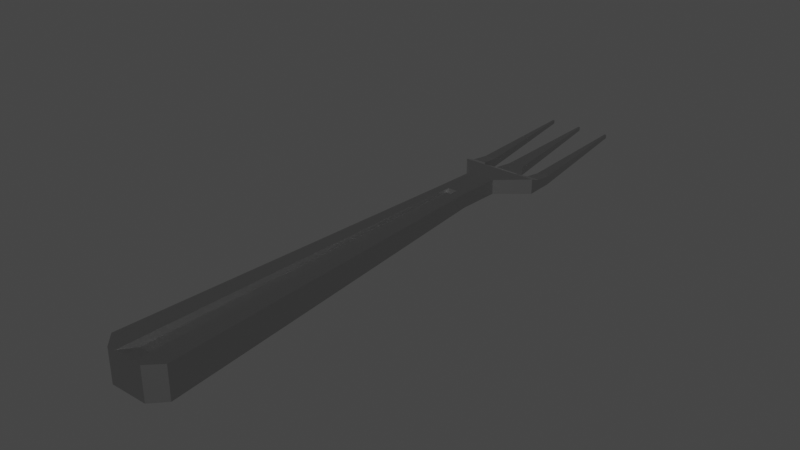 # Source: 4e80474ac22ba34b.blend  (saved by Blender 3.5.10; exported with 4.5.12 LTS)
import bpy
from mathutils import Matrix  # noqa: F401  (used for matrix-valued properties, if any)

bpy.ops.wm.read_factory_settings(use_empty=True)
scene = bpy.context.scene
scene.name = 'Scene'

# ---- collections
col_collection = bpy.data.collections.new('Collection'); scene.collection.children.link(col_collection)

# ---- materials (node trees are filled in below, after node groups)
mat_material_001 = bpy.data.materials.new('Material.001')
mat_material_001.use_transparent_shadow = False

# ---- material node trees
mat_material_001.use_nodes = True; mat_material_001.node_tree.nodes.clear()
_N = mat_material_001.node_tree.nodes; _L = mat_material_001.node_tree.links
n0 = _N.new('ShaderNodeBsdfPrincipled'); n0.name = 'Principled BSDF'; n0.location = (10, 300)
n0.distribution = 'GGX'
n0.subsurface_method = 'RANDOM_WALK_SKIN'
n0.inputs[0].default_value = (0.4575, 0.4575, 0.4575, 1.0)
n0.inputs[1].default_value = 1.0
n0.inputs[2].default_value = 0.374
n0.inputs[3].default_value = 1.45
n0.inputs[13].default_value = 0.3504
n0.inputs[27].default_value = (0.0, 0.0, 0.0, 1.0)
n0.inputs[28].default_value = 1.0
n1 = _N.new('ShaderNodeOutputMaterial'); n1.name = 'Material Output'; n1.location = (300, 300)
_L.new(n0.outputs[0], n1.inputs[0])
n1.is_active_output = True

# ---- world
world_world = bpy.data.worlds.new('World'); scene.world = world_world
world_world.use_nodes = True; world_world.node_tree.nodes.clear()
_N = world_world.node_tree.nodes; _L = world_world.node_tree.links
n0 = _N.new('ShaderNodeOutputWorld'); n0.name = 'World Output'; n0.location = (300, 300)
n1 = _N.new('ShaderNodeBackground'); n1.name = 'Background'; n1.location = (10, 300)
n1.inputs[0].default_value = (0.05088, 0.05088, 0.05088, 1.0)
_L.new(n1.outputs[0], n0.inputs[0])
n0.is_active_output = True
world_world.color = (0.05088, 0.05088, 0.05088)
world_world.use_sun_shadow = False
world_world.sun_shadow_jitter_overblur = 0.0

# ---- meshes
me_cube_001 = bpy.data.meshes.new('Cube.001')
me_cube_001.from_pydata([(-0.4495, 2.072, -0.2358), (-0.4495, 2.072, 0.2301), (0.4486, 2.072, -0.2358), (0.4486, 2.072, 0.2301), (-0.3333, -10.0, -0.5187), (0.3333, -10.0, -0.5187), (0.2417, -9.379, 0.3393), (-0.2417, -9.379, 0.3393), (-0.122, 1.929, 0.153), (0.122, 1.929, 0.153), (-0.1502, 2.072, -0.2358), (0.1492, 2.072, -0.2358), (0.9873, -9.581, -0.5121), (0.5811, -10.0, -0.5187), (0.5811, -10.0, 0.5187), (0.9873, -9.581, 0.5121), (-0.5811, -10.0, -0.5187), (-0.9873, -9.581, -0.5121), (-0.9873, -9.581, 0.5121), (-0.5811, -10.0, 0.5187), (0.3333, -10.0, 0.5187), (-0.3333, -10.0, 0.5187), (-0.1502, 2.072, 0.2301), (0.1492, 2.072, 0.2301), (-1.252, 4.474, -0.4159), (-0.463, 3.531, -0.3164), (-1.252, 4.474, 0.07227), (-0.463, 3.531, 0.1494), (1.241, 4.474, 0.07227), (0.435, 3.531, 0.1494), (0.435, 3.531, -0.3164), (1.241, 4.474, -0.4159), (0.5642, 4.474, -0.4159), (0.5642, 4.474, 0.07227), (0.1357, 3.531, 0.1494), (0.1357, 3.531, -0.3164), (-0.5529, 4.474, -0.4159), (-0.5529, 4.474, 0.07227), (-0.1637, 3.531, 0.1494), (-0.1637, 3.531, -0.3164), (-1.065, 9.257, -0.01438), (-1.065, 9.257, -0.1304), (-1.015, 9.257, -0.1304), (-1.015, 9.257, -0.01438), (-1.222, 5.453, -0.1554), (-1.252, 4.874, -0.4183), (-0.8576, 5.453, -0.1554), (-0.8282, 4.874, -0.4183), (-0.04253, 9.247, -0.13), (0.0136, 9.247, -0.13), (-0.04253, 9.247, -0.005017), (0.0136, 9.247, -0.005017), (0.2357, 5.43, -0.1323), (-0.4145, 4.952, -0.1506), (-0.2556, 5.43, -0.416), (0.3992, 4.952, -0.4467), (1.058, 9.232, -0.004568), (1.058, 9.232, -0.1305), (1.001, 9.232, -0.1305), (1.001, 9.232, -0.004568), (0.8438, 5.387, -0.4411), (1.241, 4.861, -0.4159), (0.8438, 5.387, -0.1518), (1.241, 4.861, -0.07938), (0.3992, 4.952, -0.1506), (-0.2556, 5.43, -0.1323), (-0.4145, 4.952, -0.4467), (0.2357, 5.43, -0.416), (0.8174, 4.861, -0.4159), (1.215, 5.387, -0.4411), (0.8174, 4.861, -0.07938), (1.215, 5.387, -0.1518), (-1.252, 4.874, -0.08181), (-1.222, 5.453, -0.4402), (-0.8282, 4.874, -0.08181), (-0.8576, 5.453, -0.4402)], [], [(18, 21, 22), (11, 2, 12), (17, 1, 0), (20, 14, 15), (17, 10, 4), (21, 16, 4), (4, 11, 5), (7, 9, 8), (3, 12, 2), (20, 4, 5), (15, 13, 12), (17, 19, 18), (14, 5, 13), (7, 20, 6), (8, 23, 22), (7, 22, 21), (6, 23, 9), (23, 29, 34), (22, 34, 38), (2, 29, 3), (10, 35, 11), (1, 38, 27), (11, 30, 2), (0, 39, 10), (0, 27, 25), (25, 36, 39), (25, 26, 24), (29, 33, 34), (44, 41, 73), (30, 28, 29), (60, 57, 69), (65, 51, 50), (27, 37, 26), (34, 37, 38), (30, 32, 31), (35, 36, 32), (42, 40, 43), (46, 40, 44), (73, 42, 75), (46, 42, 43), (49, 50, 51), (54, 49, 67), (52, 49, 51), (65, 48, 54), (57, 59, 56), (62, 58, 60), (71, 57, 56), (71, 59, 62), (53, 54, 66), (64, 67, 52), (66, 67, 55), (53, 52, 65), (28, 70, 33), (31, 63, 28), (32, 70, 68), (31, 68, 61), (36, 74, 37), (24, 47, 36), (26, 74, 72), (24, 72, 45), (37, 64, 53), (36, 55, 32), (32, 64, 33), (36, 53, 66), (63, 62, 70), (61, 71, 63), (68, 62, 60), (68, 69, 61), (47, 46, 74), (45, 75, 47), (72, 46, 44), (45, 44, 73), (22, 1, 18), (18, 19, 21), (13, 5, 12), (5, 11, 12), (17, 18, 1), (3, 23, 15), (23, 20, 15), (4, 16, 17), (17, 0, 10), (21, 19, 16), (4, 10, 11), (7, 6, 9), (3, 15, 12), (20, 21, 4), (15, 14, 13), (17, 16, 19), (14, 20, 5), (7, 21, 20), (8, 9, 23), (7, 8, 22), (6, 20, 23), (23, 3, 29), (22, 23, 34), (2, 30, 29), (10, 39, 35), (1, 22, 38), (11, 35, 30), (0, 25, 39), (0, 1, 27), (25, 24, 36), (25, 27, 26), (29, 28, 33), (44, 40, 41), (30, 31, 28), (60, 58, 57), (65, 52, 51), (27, 38, 37), (34, 33, 37), (30, 35, 32), (35, 39, 36), (42, 41, 40), (46, 43, 40), (73, 41, 42), (46, 75, 42), (49, 48, 50), (54, 48, 49), (52, 67, 49), (65, 50, 48), (57, 58, 59), (62, 59, 58), (71, 69, 57), (71, 56, 59), (53, 65, 54), (64, 55, 67), (66, 54, 67), (53, 64, 52), (28, 63, 70), (31, 61, 63), (32, 33, 70), (31, 32, 68), (36, 47, 74), (24, 45, 47), (26, 37, 74), (24, 26, 72), (37, 33, 64), (36, 66, 55), (32, 55, 64), (36, 37, 53), (63, 71, 62), (61, 69, 71), (68, 70, 62), (68, 60, 69), (47, 75, 46), (45, 73, 75), (72, 74, 46), (45, 72, 44)])
_uv = me_cube_001.uv_layers.new(name='UVMap')
_uv.uv.foreach_set('vector', [0.8698, 0.5, 0.875, 0.5833, 0.7248, 0.5833, 0.2752, 0.6667, 0.2752, 0.75, 0.1302, 0.75, 0.375, 0.2552, 0.625, 0.4002, 0.375, 0.4002, 0.875, 0.6667, 0.875, 0.6976, 0.8698, 0.75, 0.1302, 0.5, 0.2752, 0.5833, 0.125, 0.5833, 0.625, 0.1667, 0.375, 0.1976, 0.375, 0.1667, 0.125, 0.5833, 0.2752, 0.6667, 0.125, 0.6667, 0.8739, 0.5947, 0.7259, 0.649, 0.7259, 0.601, 0.625, 0.8498, 0.375, 0.9948, 0.375, 0.8498, 0.625, 0.08333, 0.375, 0.1667, 0.375, 0.08333, 0.625, 0.9948, 0.375, 1.0, 0.375, 0.9948, 0.375, 0.2552, 0.625, 0.1976, 0.625, 0.2552, 0.625, 0.05236, 0.375, 0.08333, 0.375, 0.05236, 0.8739, 0.5947, 0.875, 0.6667, 0.8739, 0.6553, 0.7259, 0.601, 0.7248, 0.6667, 0.7248, 0.5833, 0.8739, 0.5947, 0.7248, 0.5833, 0.875, 0.5833, 0.8739, 0.6553, 0.7248, 0.6667, 0.7259, 0.649, 0.7248, 0.6667, 0.7248, 0.75, 0.7248, 0.6667, 0.7248, 0.5833, 0.7248, 0.6667, 0.7248, 0.5833, 0.375, 0.8498, 0.625, 0.8498, 0.625, 0.8498, 0.2752, 0.5833, 0.2752, 0.6667, 0.2752, 0.6667, 0.7248, 0.5, 0.7248, 0.5833, 0.7248, 0.5, 0.2752, 0.6667, 0.2752, 0.75, 0.2752, 0.75, 0.2752, 0.5, 0.2752, 0.5833, 0.2752, 0.5833, 0.375, 0.4002, 0.625, 0.4002, 0.375, 0.4002, 0.2752, 0.5, 0.2752, 0.5833, 0.2752, 0.5833, 0.375, 0.4002, 0.625, 0.4002, 0.375, 0.4002, 0.7248, 0.75, 0.7248, 0.6667, 0.7248, 0.6667, 0.625, 0.4002, 0.375, 0.4002, 0.375, 0.4002, 0.375, 0.8498, 0.625, 0.8498, 0.625, 0.8498, 0.2752, 0.6667, 0.2752, 0.75, 0.2752, 0.75, 0.7248, 0.5833, 0.7248, 0.6667, 0.7248, 0.5833, 0.7248, 0.5, 0.7248, 0.5833, 0.7248, 0.5, 0.7248, 0.6667, 0.7248, 0.5833, 0.7248, 0.5833, 0.2752, 0.75, 0.2752, 0.6667, 0.2752, 0.75, 0.2752, 0.6667, 0.2752, 0.5833, 0.2752, 0.6667, 0.3085, 0.6166, 0.625, 0.4002, 0.625, 0.5501, 0.7248, 0.5833, 0.7248, 0.5, 0.7248, 0.5, 0.2752, 0.5, 0.2752, 0.5833, 0.2752, 0.5833, 0.625, 0.5501, 0.3085, 0.6166, 0.625, 0.5501, 0.3417, 0.7332, 0.625, 0.5501, 0.625, 0.6999, 0.2752, 0.5833, 0.2752, 0.6667, 0.2752, 0.6667, 0.625, 0.6999, 0.3417, 0.7332, 0.625, 0.6999, 0.625, 0.5501, 0.3085, 0.6166, 0.3085, 0.6166, 0.375, 0.8498, 0.625, 0.6999, 0.625, 0.8498, 0.625, 0.6999, 0.3417, 0.7332, 0.3417, 0.7332, 0.625, 0.8498, 0.375, 0.8498, 0.625, 0.8498, 0.7248, 0.75, 0.7248, 0.6667, 0.7248, 0.6667, 0.625, 0.5501, 0.3085, 0.6166, 0.3085, 0.6166, 0.625, 0.6999, 0.3417, 0.7332, 0.625, 0.6999, 0.2752, 0.5833, 0.2752, 0.6667, 0.2752, 0.6667, 0.7248, 0.5833, 0.7248, 0.6667, 0.7248, 0.5833, 0.7248, 0.75, 0.7248, 0.6667, 0.7248, 0.6667, 0.375, 0.8498, 0.625, 0.8498, 0.625, 0.8498, 0.3417, 0.7332, 0.625, 0.6999, 0.3417, 0.7332, 0.2752, 0.75, 0.2752, 0.6667, 0.2752, 0.75, 0.3085, 0.6166, 0.625, 0.5501, 0.625, 0.5501, 0.2752, 0.5, 0.2752, 0.5833, 0.2752, 0.5833, 0.7248, 0.5, 0.7248, 0.5833, 0.7248, 0.5, 0.375, 0.4002, 0.625, 0.4002, 0.375, 0.4002, 0.7248, 0.5833, 0.7248, 0.6667, 0.7248, 0.5833, 0.2752, 0.5833, 0.2752, 0.6667, 0.2752, 0.6667, 0.3417, 0.7332, 0.625, 0.6999, 0.625, 0.6999, 0.3085, 0.6166, 0.625, 0.5501, 0.3085, 0.6166, 0.7248, 0.75, 0.7248, 0.6667, 0.7248, 0.6667, 0.375, 0.8498, 0.625, 0.8498, 0.625, 0.8498, 0.3417, 0.7332, 0.625, 0.6999, 0.3417, 0.7332, 0.2752, 0.6667, 0.2752, 0.75, 0.2752, 0.75, 0.3085, 0.6166, 0.625, 0.5501, 0.625, 0.5501, 0.2752, 0.5, 0.2752, 0.5833, 0.2752, 0.5833, 0.7248, 0.5, 0.7248, 0.5833, 0.7248, 0.5, 0.375, 0.4002, 0.625, 0.4002, 0.375, 0.4002, 0.7248, 0.5833, 0.7248, 0.5, 0.8698, 0.5, 0.8698, 0.5, 0.875, 0.5524, 0.875, 0.5833, 0.125, 0.6976, 0.125, 0.6667, 0.1302, 0.75, 0.125, 0.6667, 0.2752, 0.6667, 0.1302, 0.75, 0.375, 0.2552, 0.625, 0.2552, 0.625, 0.4002, 0.7248, 0.75, 0.7248, 0.6667, 0.8698, 0.75, 0.7248, 0.6667, 0.875, 0.6667, 0.8698, 0.75, 0.125, 0.5833, 0.125, 0.5524, 0.1302, 0.5, 0.1302, 0.5, 0.2752, 0.5, 0.2752, 0.5833, 0.625, 0.1667, 0.625, 0.1976, 0.375, 0.1976, 0.125, 0.5833, 0.2752, 0.5833, 0.2752, 0.6667, 0.8739, 0.5947, 0.8739, 0.6553, 0.7259, 0.649, 0.625, 0.8498, 0.625, 0.9948, 0.375, 0.9948, 0.625, 0.08333, 0.625, 0.1667, 0.375, 0.1667, 0.625, 0.9948, 0.625, 1.0, 0.375, 1.0, 0.375, 0.2552, 0.375, 0.1976, 0.625, 0.1976, 0.625, 0.05236, 0.625, 0.08333, 0.375, 0.08333, 0.8739, 0.5947, 0.875, 0.5833, 0.875, 0.6667, 0.7259, 0.601, 0.7259, 0.649, 0.7248, 0.6667, 0.8739, 0.5947, 0.7259, 0.601, 0.7248, 0.5833, 0.8739, 0.6553, 0.875, 0.6667, 0.7248, 0.6667, 0.7248, 0.6667, 0.7248, 0.75, 0.7248, 0.75, 0.7248, 0.5833, 0.7248, 0.6667, 0.7248, 0.6667, 0.375, 0.8498, 0.375, 0.8498, 0.625, 0.8498, 0.2752, 0.5833, 0.2752, 0.5833, 0.2752, 0.6667, 0.7248, 0.5, 0.7248, 0.5833, 0.7248, 0.5833, 0.2752, 0.6667, 0.2752, 0.6667, 0.2752, 0.75, 0.2752, 0.5, 0.2752, 0.5, 0.2752, 0.5833, 0.375, 0.4002, 0.625, 0.4002, 0.625, 0.4002, 0.2752, 0.5, 0.2752, 0.5, 0.2752, 0.5833, 0.375, 0.4002, 0.625, 0.4002, 0.625, 0.4002, 0.7248, 0.75, 0.7248, 0.75, 0.7248, 0.6667, 0.625, 0.4002, 0.625, 0.4002, 0.375, 0.4002, 0.375, 0.8498, 0.375, 0.8498, 0.625, 0.8498, 0.2752, 0.6667, 0.2752, 0.6667, 0.2752, 0.75, 0.7248, 0.5833, 0.7248, 0.6667, 0.7248, 0.6667, 0.7248, 0.5, 0.7248, 0.5833, 0.7248, 0.5833, 0.7248, 0.6667, 0.7248, 0.6667, 0.7248, 0.5833, 0.2752, 0.75, 0.2752, 0.6667, 0.2752, 0.6667, 0.2752, 0.6667, 0.2752, 0.5833, 0.2752, 0.5833, 0.3085, 0.6166, 0.2752, 0.5, 0.625, 0.4002, 0.7248, 0.5833, 0.7248, 0.5833, 0.7248, 0.5, 0.2752, 0.5, 0.2752, 0.5, 0.2752, 0.5833, 0.625, 0.5501, 0.3085, 0.6166, 0.3085, 0.6166, 0.3417, 0.7332, 0.3085, 0.6166, 0.625, 0.5501, 0.2752, 0.5833, 0.2752, 0.5833, 0.2752, 0.6667, 0.625, 0.6999, 0.3417, 0.7332, 0.3417, 0.7332, 0.625, 0.5501, 0.625, 0.5501, 0.3085, 0.6166, 0.375, 0.8498, 0.3417, 0.7332, 0.625, 0.6999, 0.625, 0.6999, 0.625, 0.6999, 0.3417, 0.7332, 0.625, 0.8498, 0.375, 0.8498, 0.375, 0.8498, 0.7248, 0.75, 0.7248, 0.75, 0.7248, 0.6667, 0.625, 0.5501, 0.625, 0.5501, 0.3085, 0.6166, 0.625, 0.6999, 0.3417, 0.7332, 0.3417, 0.7332, 0.2752, 0.5833, 0.2752, 0.5833, 0.2752, 0.6667, 0.7248, 0.5833, 0.7248, 0.6667, 0.7248, 0.6667, 0.7248, 0.75, 0.7248, 0.75, 0.7248, 0.6667, 0.375, 0.8498, 0.375, 0.8498, 0.625, 0.8498, 0.3417, 0.7332, 0.625, 0.6999, 0.625, 0.6999, 0.2752, 0.75, 0.2752, 0.6667, 0.2752, 0.6667, 0.3085, 0.6166, 0.3085, 0.6166, 0.625, 0.5501, 0.2752, 0.5, 0.2752, 0.5, 0.2752, 0.5833, 0.7248, 0.5, 0.7248, 0.5833, 0.7248, 0.5833, 0.375, 0.4002, 0.625, 0.4002, 0.625, 0.4002, 0.7248, 0.5833, 0.7248, 0.6667, 0.7248, 0.6667, 0.2752, 0.5833, 0.2752, 0.5833, 0.2752, 0.6667, 0.3417, 0.7332, 0.3417, 0.7332, 0.625, 0.6999, 0.3085, 0.6166, 0.625, 0.5501, 0.625, 0.5501, 0.7248, 0.75, 0.7248, 0.75, 0.7248, 0.6667, 0.375, 0.8498, 0.375, 0.8498, 0.625, 0.8498, 0.3417, 0.7332, 0.625, 0.6999, 0.625, 0.6999, 0.2752, 0.6667, 0.2752, 0.6667, 0.2752, 0.75, 0.3085, 0.6166, 0.3085, 0.6166, 0.625, 0.5501, 0.2752, 0.5, 0.2752, 0.5, 0.2752, 0.5833, 0.7248, 0.5, 0.7248, 0.5833, 0.7248, 0.5833, 0.375, 0.4002, 0.625, 0.4002, 0.625, 0.4002])
me_cube_001.materials.append(mat_material_001)
me_cube_001.update()

# ---- objects
ob_cube = bpy.data.objects.new('Cube', me_cube_001)

# ---- transforms, parenting, visibility, modifiers, constraints
ob_cube.location = (0.0, 0.0, 0.0)

# ---- collection membership
col_collection.objects.link(ob_cube)

# ---- scene / render settings (as saved in the file)
scene.frame_start = 1; scene.frame_end = 250; scene.frame_set(16)
scene.render.engine = 'BLENDER_EEVEE_NEXT'
scene.cycles.sampling_pattern = 'TABULATED_SOBOL'
scene.view_settings.view_transform = 'Filmic'
bpy.context.view_layer.update()

# ---- added for rendering (the .blend has no active camera and no usable light): camera, sun
cam_auto = bpy.data.cameras.new('AutoCamera')
cam_auto.lens = 50.0
cam_auto.sensor_width = 36.0
cam_auto.clip_end = 1000.0
ob_auto_camera = bpy.data.objects.new('AutoCamera', cam_auto)
scene.collection.objects.link(ob_auto_camera)
ob_auto_camera.location = (17.986, -21.9611, 14.3931)
ob_auto_camera.rotation_euler = (1.09748, -7.21219e-08, 0.694738)
scene.camera = ob_auto_camera
light_auto_sun = bpy.data.lights.new('AutoSun', 'SUN')
light_auto_sun.energy = 3.0
light_auto_sun.angle = 0.0523599
ob_auto_sun = bpy.data.objects.new('AutoSun', light_auto_sun)
scene.collection.objects.link(ob_auto_sun)
ob_auto_sun.rotation_euler = (0.872665, 0.174533, 0.523599)
bpy.context.view_layer.update()
